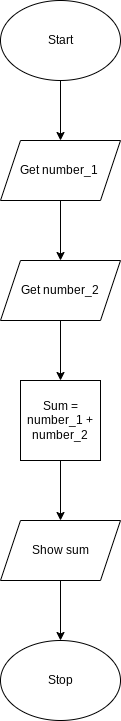

The diagram above was exported from draw.io. Its source (the exported page's mxGraphModel, read from the mxfile embedded in the PNG):
<mxGraphModel dx="628" dy="201" grid="1" gridSize="10" guides="1" tooltips="1" connect="1" arrows="1" fold="1" page="1" pageScale="1" pageWidth="850" pageHeight="1100" math="0" shadow="0">
  <root>
    <mxCell id="0" />
    <mxCell id="1" parent="0" />
    <mxCell id="4" style="edgeStyle=none;html=1;entryX=0.5;entryY=0;entryDx=0;entryDy=0;" parent="1" source="2" target="3" edge="1">
      <mxGeometry relative="1" as="geometry" />
    </mxCell>
    <mxCell id="2" value="Start" style="ellipse;whiteSpace=wrap;html=1;" parent="1" vertex="1">
      <mxGeometry x="380" y="40" width="120" height="80" as="geometry" />
    </mxCell>
    <mxCell id="6" style="edgeStyle=none;html=1;entryX=0.5;entryY=0;entryDx=0;entryDy=0;" parent="1" source="3" target="5" edge="1">
      <mxGeometry relative="1" as="geometry" />
    </mxCell>
    <mxCell id="3" value="Get number_1&amp;nbsp;" style="shape=parallelogram;perimeter=parallelogramPerimeter;whiteSpace=wrap;html=1;fixedSize=1;" parent="1" vertex="1">
      <mxGeometry x="380" y="180" width="120" height="60" as="geometry" />
    </mxCell>
    <mxCell id="8" style="edgeStyle=none;html=1;entryX=0.5;entryY=0;entryDx=0;entryDy=0;" parent="1" source="5" target="7" edge="1">
      <mxGeometry relative="1" as="geometry" />
    </mxCell>
    <mxCell id="5" value="Get number_2" style="shape=parallelogram;perimeter=parallelogramPerimeter;whiteSpace=wrap;html=1;fixedSize=1;" parent="1" vertex="1">
      <mxGeometry x="380" y="300" width="120" height="60" as="geometry" />
    </mxCell>
    <mxCell id="10" style="edgeStyle=none;html=1;entryX=0.5;entryY=0;entryDx=0;entryDy=0;" parent="1" source="7" target="9" edge="1">
      <mxGeometry relative="1" as="geometry" />
    </mxCell>
    <mxCell id="7" value="Sum = number_1 + number_2" style="whiteSpace=wrap;html=1;aspect=fixed;" parent="1" vertex="1">
      <mxGeometry x="400" y="420" width="80" height="80" as="geometry" />
    </mxCell>
    <mxCell id="12" style="edgeStyle=none;html=1;entryX=0.5;entryY=0;entryDx=0;entryDy=0;" parent="1" source="9" target="11" edge="1">
      <mxGeometry relative="1" as="geometry" />
    </mxCell>
    <mxCell id="9" value="Show sum" style="shape=parallelogram;perimeter=parallelogramPerimeter;whiteSpace=wrap;html=1;fixedSize=1;" parent="1" vertex="1">
      <mxGeometry x="380" y="560" width="120" height="60" as="geometry" />
    </mxCell>
    <mxCell id="11" value="Stop" style="ellipse;whiteSpace=wrap;html=1;" parent="1" vertex="1">
      <mxGeometry x="380" y="680" width="120" height="80" as="geometry" />
    </mxCell>
  </root>
</mxGraphModel>